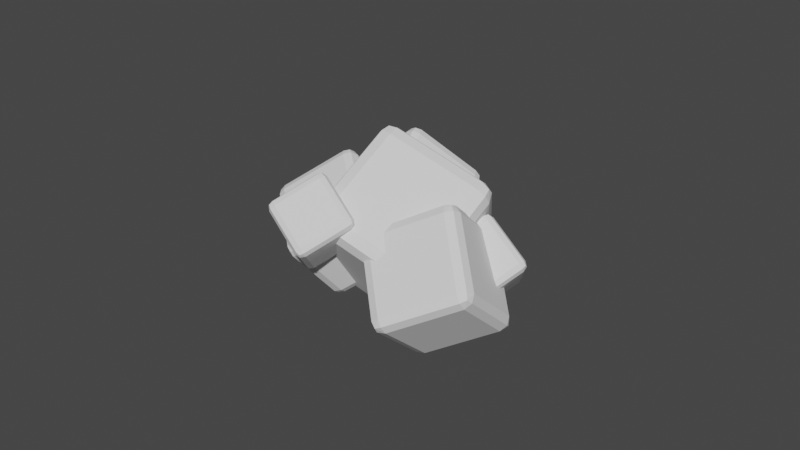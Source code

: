 # Source: Bush.blend  (saved by Blender 2.81.16; exported with 4.5.12 LTS)
import bpy
from mathutils import Matrix  # noqa: F401  (used for matrix-valued properties, if any)

bpy.ops.wm.read_factory_settings(use_empty=True)
scene = bpy.context.scene
scene.name = 'Scene'

# ---- collections
col_collection = bpy.data.collections.new('Collection'); scene.collection.children.link(col_collection)

# ---- world
world_world = bpy.data.worlds.new('World'); scene.world = world_world
world_world.use_nodes = True; world_world.node_tree.nodes.clear()
_N = world_world.node_tree.nodes; _L = world_world.node_tree.links
n0 = _N.new('ShaderNodeOutputWorld'); n0.name = 'World Output'; n0.location = (300, 300)
n1 = _N.new('ShaderNodeBackground'); n1.name = 'Background'; n1.location = (10, 300)
n1.inputs[0].default_value = (0.05088, 0.05088, 0.05088, 1.0)
_L.new(n1.outputs[0], n0.inputs[0])
n0.is_active_output = True
world_world.color = (0.05088, 0.05088, 0.05088)
world_world.use_sun_shadow = False
world_world.sun_shadow_jitter_overblur = 0.0

# ---- meshes
me_x = bpy.data.meshes.new('立方体')
me_x.from_pydata([(-0.5603, -0.4178, -0.7348), (-0.5603, -0.5018, -0.6507), (-0.6444, -0.4178, -0.6507), (-0.5603, -0.4772, -0.7102), (-0.6088, -0.4663, -0.6993), (-0.6198, -0.4772, -0.6507), (-0.6198, -0.4178, -0.7102), (-0.5603, -0.5018, -0.08606), (-0.5603, -0.4178, -0.002042), (-0.6444, -0.4178, -0.08606), (-0.5603, -0.4772, -0.02665), (-0.6088, -0.4663, -0.03755), (-0.6198, -0.4178, -0.02665), (-0.6198, -0.4772, -0.08606), (-0.5603, 0.1469, -0.7348), (-0.6444, 0.1469, -0.6507), (-0.5603, 0.2309, -0.6507), (-0.6198, 0.1469, -0.7102), (-0.6088, 0.1954, -0.6993), (-0.6198, 0.2063, -0.6507), (-0.5603, 0.2063, -0.7102), (-0.5603, 0.1469, -0.002042), (-0.5603, 0.2309, -0.08606), (-0.6444, 0.1469, -0.08606), (-0.5603, 0.2063, -0.02665), (-0.6088, 0.1954, -0.03755), (-0.6198, 0.2063, -0.08606), (-0.6198, 0.1469, -0.02665), (0.004346, -0.4178, -0.7348), (0.08836, -0.4178, -0.6507), (0.004346, -0.5018, -0.6507), (0.06376, -0.4178, -0.7102), (0.05285, -0.4663, -0.6993), (0.06376, -0.4772, -0.6507), (0.004346, -0.4772, -0.7102), (0.004346, -0.4178, -0.002042), (0.004346, -0.5018, -0.08606), (0.08836, -0.4178, -0.08606), (0.004346, -0.4772, -0.02665), (0.05285, -0.4663, -0.03755), (0.06376, -0.4772, -0.08606), (0.06376, -0.4178, -0.02665), (0.004346, 0.1469, -0.7348), (0.004346, 0.2309, -0.6507), (0.08836, 0.1469, -0.6507), (0.004346, 0.2063, -0.7102), (0.05285, 0.1954, -0.6993), (0.06376, 0.2063, -0.6507), (0.06376, 0.1469, -0.7102), (0.004346, 0.1469, -0.002042), (0.08836, 0.1469, -0.08606), (0.004346, 0.2309, -0.08606), (0.06376, 0.1469, -0.02665), (0.05285, 0.1954, -0.03755), (0.06376, 0.2063, -0.08606), (0.004346, 0.2063, -0.02665), (0.1119, -0.5732, -0.3818), (0.07584, -0.6608, -0.2456), (-0.04511, -0.6165, -0.3501), (0.1167, -0.6409, -0.323), (0.05401, -0.6589, -0.3512), (0.005704, -0.6715, -0.3006), (0.03118, -0.6096, -0.3969), (-0.416, -0.5671, 0.3633), (-0.5263, -0.4517, 0.4083), (-0.537, -0.5228, 0.2588), (-0.4786, -0.5276, 0.414), (-0.5223, -0.5492, 0.3623), (-0.5642, -0.4962, 0.3401), (-0.4861, -0.5778, 0.3083), (-0.1378, 0.1088, -0.6884), (-0.2948, 0.06553, -0.6567), (-0.2482, 0.2242, -0.6434), (-0.2185, 0.07242, -0.7035), (-0.2386, 0.1402, -0.7104), (-0.2965, 0.154, -0.6717), (-0.1855, 0.1846, -0.6941), (-0.776, 0.2303, 0.1017), (-0.74, 0.3178, -0.03449), (-0.7867, 0.1592, -0.04777), (-0.7809, 0.2979, 0.04293), (-0.8149, 0.25, 0.003093), (-0.7884, 0.2477, -0.06277), (-0.8139, 0.1858, 0.03354), (0.6751, -0.1891, 0.01404), (0.6857, -0.118, 0.1635), (0.639, -0.2766, 0.1502), (0.7129, -0.1446, 0.08222), (0.714, -0.2088, 0.1127), (0.6874, -0.2065, 0.1785), (0.6799, -0.2568, 0.07283), (0.03686, -0.06759, 0.8041), (0.1472, -0.183, 0.7592), (0.1938, -0.02437, 0.7724), (0.08456, -0.1434, 0.8099), (0.1376, -0.09907, 0.8262), (0.1956, -0.1129, 0.7875), (0.1175, -0.03126, 0.8193), (0.4254, 0.4929, -0.2925), (0.315, 0.6083, -0.2476), (0.436, 0.564, -0.143), (0.3777, 0.5687, -0.2983), (0.4214, 0.5904, -0.2466), (0.3852, 0.619, -0.1925), (0.4632, 0.5374, -0.2244), (-0.2128, 0.6144, 0.4976), (-0.05586, 0.6576, 0.4659), (-0.1768, 0.7019, 0.3614), (-0.1322, 0.6507, 0.5127), (-0.155, 0.7001, 0.467), (-0.1067, 0.7126, 0.4164), (-0.2177, 0.6821, 0.4388), (0.3978, -0.01898, 0.2582), (0.4054, -0.05348, 0.3349), (0.3287, -0.03804, 0.3029), (0.4115, -0.04902, 0.2898), (0.377, -0.05988, 0.2884), (0.3626, -0.0625, 0.3215), (0.3573, -0.03811, 0.2672), (0.2705, 0.03815, 0.702), (0.2229, 0.0999, 0.7344), (0.1939, 0.05358, 0.67), (0.2483, 0.06188, 0.7341), (0.219, 0.04748, 0.7185), (0.1941, 0.07279, 0.7115), (0.2278, 0.02912, 0.6885), (0.2121, 0.3045, 0.1092), (0.143, 0.2854, 0.154), (0.1644, 0.3662, 0.1417), (0.1716, 0.2853, 0.1182), (0.1594, 0.3191, 0.1138), (0.1378, 0.329, 0.1412), (0.1867, 0.3425, 0.1095), (0.03715, 0.4233, 0.5855), (0.02959, 0.4578, 0.5087), (0.008178, 0.377, 0.521), (0.02349, 0.4534, 0.5538), (0.001369, 0.4265, 0.5439), (0.003004, 0.4206, 0.5082), (0.008355, 0.3962, 0.5625), (0.7274, 0.2007, 0.3244), (0.7564, 0.2471, 0.3889), (0.735, 0.1663, 0.4012), (0.7562, 0.2279, 0.3474), (0.7632, 0.1976, 0.366), (0.7615, 0.2035, 0.4016), (0.7411, 0.1707, 0.3561), (0.5524, 0.3196, 0.8007), (0.6001, 0.2579, 0.7682), (0.6215, 0.3387, 0.7559), (0.5779, 0.2816, 0.8003), (0.6052, 0.305, 0.7961), (0.6267, 0.2951, 0.7687), (0.593, 0.3388, 0.7916), (0.5417, 0.5242, 0.1754), (0.494, 0.5859, 0.2079), (0.5707, 0.5705, 0.2399), (0.5163, 0.5622, 0.1758), (0.5456, 0.5766, 0.1914), (0.5368, 0.595, 0.2213), (0.5705, 0.5513, 0.1984), (0.3667, 0.6431, 0.6517), (0.4358, 0.6621, 0.6069), (0.3592, 0.6776, 0.5749), (0.4073, 0.6622, 0.6427), (0.3876, 0.684, 0.6215), (0.4019, 0.6866, 0.5884), (0.3531, 0.6731, 0.62), (0.2554, -0.3481, -0.1526), (0.2944, -0.434, -0.06246), (0.1846, -0.3658, -0.0444), (0.2759, -0.4104, -0.1264), (0.2245, -0.4107, -0.1044), (0.2258, -0.4229, -0.04986), (0.1982, -0.3622, -0.1136), (0.4103, -0.4086, 0.5465), (0.4057, -0.3152, 0.6375), (0.3005, -0.3405, 0.5645), (0.4161, -0.3797, 0.6107), (0.3602, -0.381, 0.6091), (0.3384, -0.3315, 0.6234), (0.3417, -0.3976, 0.5591), (0.1086, 0.2547, -0.1498), (0.03787, 0.237, -0.04157), (0.1041, 0.3482, -0.0588), (0.05146, 0.2406, -0.1108), (0.05252, 0.2957, -0.1011), (0.04822, 0.3067, -0.04644), (0.09826, 0.3192, -0.123), (0.259, 0.2876, 0.6403), (0.2199, 0.3735, 0.5501), (0.1537, 0.2623, 0.5674), (0.2385, 0.3499, 0.6141), (0.1883, 0.3254, 0.6125), (0.1641, 0.332, 0.5625), (0.1917, 0.2713, 0.6263), (0.8469, -0.2035, -0.2712), (0.9522, -0.1782, -0.1983), (0.886, -0.2894, -0.181), (0.9142, -0.1872, -0.2572), (0.9176, -0.2413, -0.2433), (0.9418, -0.248, -0.1934), (0.8674, -0.2658, -0.245), (0.9973, -0.1706, 0.5189), (1.002, -0.2641, 0.4279), (1.068, -0.1529, 0.4107), (1.008, -0.2351, 0.4921), (1.053, -0.2116, 0.4702), (1.058, -0.2226, 0.4155), (1.054, -0.1565, 0.4799), (0.7002, 0.3993, -0.2684), (0.6956, 0.4927, -0.1774), (0.8054, 0.4245, -0.1954), (0.6898, 0.4638, -0.2416), (0.7457, 0.465, -0.24), (0.7642, 0.4816, -0.19), (0.7675, 0.4156, -0.2543), (0.8505, 0.4321, 0.5217), (0.9213, 0.4499, 0.4135), (0.8115, 0.5181, 0.4316), (0.9077, 0.4462, 0.4827), (0.8814, 0.4947, 0.4735), (0.8801, 0.507, 0.419), (0.83, 0.4945, 0.4955), (-0.004445, -0.8737, -0.5853), (0.005895, -0.909, -0.514), (-0.06793, -0.89, -0.5391), (0.009073, -0.9037, -0.557), (-0.02416, -0.9124, -0.5565), (-0.03582, -0.9152, -0.5243), (-0.04313, -0.8903, -0.5747), (-0.09481, -0.8271, -0.1555), (-0.1351, -0.7674, -0.1201), (-0.1686, -0.8082, -0.1806), (-0.1128, -0.8046, -0.123), (-0.1422, -0.8165, -0.1364), (-0.165, -0.7912, -0.1408), (-0.1365, -0.8334, -0.1658), (-0.1746, -0.5545, -0.706), (-0.2381, -0.5709, -0.6597), (-0.2149, -0.4949, -0.6706), (-0.2133, -0.5711, -0.6954), (-0.2236, -0.5384, -0.6979), (-0.2418, -0.529, -0.6704), (-0.1969, -0.5174, -0.703), (-0.3053, -0.4483, -0.2408), (-0.3156, -0.413, -0.3121), (-0.3388, -0.489, -0.3012), (-0.3188, -0.4183, -0.2691), (-0.3416, -0.4425, -0.2778), (-0.3425, -0.4471, -0.3118), (-0.3352, -0.4721, -0.2614), (0.3215, -0.6817, -0.5376), (0.3551, -0.641, -0.4771), (0.3319, -0.7171, -0.4663), (0.3515, -0.658, -0.5169), (0.3578, -0.6875, -0.5005), (0.3588, -0.683, -0.4665), (0.3351, -0.7118, -0.5092), (0.1909, -0.5755, -0.07236), (0.2312, -0.6352, -0.1077), (0.2544, -0.5592, -0.1186), (0.2132, -0.6127, -0.07529), (0.2398, -0.5916, -0.08044), (0.2581, -0.6011, -0.108), (0.2296, -0.5589, -0.08296), (0.1513, -0.3626, -0.6582), (0.111, -0.303, -0.6228), (0.1849, -0.3219, -0.5978), (0.1291, -0.3255, -0.6553), (0.1584, -0.3136, -0.6419), (0.1528, -0.2967, -0.6126), (0.1813, -0.3389, -0.6376), (0.02068, -0.2564, -0.193), (0.08417, -0.24, -0.2393), (0.01034, -0.2211, -0.2643), (0.05937, -0.2398, -0.2036), (0.0404, -0.2176, -0.2218), (0.05205, -0.2148, -0.254), (0.007164, -0.2264, -0.2213), (-0.3099, -0.1231, -0.01088), (-0.346, -0.1493, 0.1005), (-0.4138, -0.1805, 0.006585), (-0.3064, -0.1479, 0.04906), (-0.3395, -0.1825, 0.03023), (-0.3799, -0.1885, 0.06141), (-0.3544, -0.17, -0.01738), (-0.8165, -0.0472, 0.4064), (-0.9204, 0.009322, 0.3859), (-0.8844, -0.07841, 0.3124), (-0.8759, -0.02435, 0.4192), (-0.8909, -0.06285, 0.3886), (-0.9239, -0.04642, 0.3528), (-0.8505, -0.08639, 0.3672), (-0.5375, 0.1547, -0.454), (-0.6415, 0.09733, -0.4365), (-0.6414, 0.2112, -0.4744), (-0.5821, 0.1078, -0.4605), (-0.6063, 0.1431, -0.489), (-0.6555, 0.1478, -0.4749), (-0.582, 0.1884, -0.4872), (-1.148, 0.2871, -0.05715), (-1.112, 0.3133, -0.1686), (-1.112, 0.1994, -0.1307), (-1.152, 0.3119, -0.1171), (-1.158, 0.2627, -0.1306), (-1.126, 0.2499, -0.1691), (-1.152, 0.2314, -0.0903), (-0.08162, 0.3645, 0.1776), (-0.1177, 0.4522, 0.2511), (-0.1177, 0.3383, 0.289), (-0.07811, 0.4202, 0.2107), (-0.07204, 0.3889, 0.251), (-0.1037, 0.4017, 0.2895), (-0.07817, 0.3397, 0.2375), (-0.6922, 0.4969, 0.5744), (-0.5883, 0.4404, 0.5948), (-0.5882, 0.5543, 0.5569), (-0.6477, 0.4632, 0.6076), (-0.6234, 0.5085, 0.6094), (-0.5742, 0.5038, 0.5953), (-0.6477, 0.5438, 0.5809), (-0.3093, 0.6423, -0.2655), (-0.4132, 0.6988, -0.2859), (-0.3454, 0.73, -0.192), (-0.3538, 0.676, -0.2988), (-0.3389, 0.7144, -0.2682), (-0.3793, 0.738, -0.2468), (-0.3058, 0.698, -0.2324), (-0.9199, 0.7747, 0.1313), (-0.8159, 0.8321, 0.1138), (-0.8837, 0.8009, 0.01986), (-0.8754, 0.8216, 0.1378), (-0.8902, 0.8341, 0.09018), (-0.8498, 0.8401, 0.05899), (-0.9233, 0.7995, 0.07134)], [], [(30, 36, 7, 1), (44, 50, 37, 29), (49, 21, 8, 35), (2, 9, 23, 15), (16, 22, 51, 43), (0, 3, 4, 6), (1, 5, 4, 3), (2, 6, 4, 5), (7, 10, 11, 13), (8, 12, 11, 10), (9, 13, 11, 12), (14, 17, 18, 20), (15, 19, 18, 17), (16, 20, 18, 19), (21, 24, 25, 27), (22, 26, 25, 24), (23, 27, 25, 26), (28, 31, 32, 34), (29, 33, 32, 31), (30, 34, 32, 33), (35, 38, 39, 41), (36, 40, 39, 38), (37, 41, 39, 40), (42, 45, 46, 48), (43, 47, 46, 45), (44, 48, 46, 47), (49, 52, 53, 55), (50, 54, 53, 52), (51, 55, 53, 54), (14, 0, 6, 17), (17, 6, 2, 15), (1, 7, 13, 5), (5, 13, 9, 2), (8, 21, 27, 12), (12, 27, 23, 9), (22, 16, 19, 26), (26, 19, 15, 23), (42, 14, 20, 45), (45, 20, 16, 43), (21, 49, 55, 24), (24, 55, 51, 22), (50, 44, 47, 54), (54, 47, 43, 51), (28, 42, 48, 31), (31, 48, 44, 29), (49, 35, 41, 52), (52, 41, 37, 50), (36, 30, 33, 40), (40, 33, 29, 37), (0, 28, 34, 3), (3, 34, 30, 1), (35, 8, 10, 38), (38, 10, 7, 36), (14, 42, 28, 0), (86, 92, 63, 57), (100, 106, 93, 85), (105, 77, 64, 91), (58, 65, 79, 71), (72, 78, 107, 99), (56, 59, 60, 62), (57, 61, 60, 59), (58, 62, 60, 61), (63, 66, 67, 69), (64, 68, 67, 66), (65, 69, 67, 68), (70, 73, 74, 76), (71, 75, 74, 73), (72, 76, 74, 75), (77, 80, 81, 83), (78, 82, 81, 80), (79, 83, 81, 82), (84, 87, 88, 90), (85, 89, 88, 87), (86, 90, 88, 89), (91, 94, 95, 97), (92, 96, 95, 94), (93, 97, 95, 96), (98, 101, 102, 104), (99, 103, 102, 101), (100, 104, 102, 103), (105, 108, 109, 111), (106, 110, 109, 108), (107, 111, 109, 110), (70, 56, 62, 73), (73, 62, 58, 71), (57, 63, 69, 61), (61, 69, 65, 58), (64, 77, 83, 68), (68, 83, 79, 65), (78, 72, 75, 82), (82, 75, 71, 79), (98, 70, 76, 101), (101, 76, 72, 99), (77, 105, 111, 80), (80, 111, 107, 78), (106, 100, 103, 110), (110, 103, 99, 107), (84, 98, 104, 87), (87, 104, 100, 85), (105, 91, 97, 108), (108, 97, 93, 106), (92, 86, 89, 96), (96, 89, 85, 93), (56, 84, 90, 59), (59, 90, 86, 57), (91, 64, 66, 94), (94, 66, 63, 92), (70, 98, 84, 56), (142, 148, 119, 113), (156, 162, 149, 141), (161, 133, 120, 147), (114, 121, 135, 127), (128, 134, 163, 155), (112, 115, 116, 118), (113, 117, 116, 115), (114, 118, 116, 117), (119, 122, 123, 125), (120, 124, 123, 122), (121, 125, 123, 124), (126, 129, 130, 132), (127, 131, 130, 129), (128, 132, 130, 131), (133, 136, 137, 139), (134, 138, 137, 136), (135, 139, 137, 138), (140, 143, 144, 146), (141, 145, 144, 143), (142, 146, 144, 145), (147, 150, 151, 153), (148, 152, 151, 150), (149, 153, 151, 152), (154, 157, 158, 160), (155, 159, 158, 157), (156, 160, 158, 159), (161, 164, 165, 167), (162, 166, 165, 164), (163, 167, 165, 166), (126, 112, 118, 129), (129, 118, 114, 127), (113, 119, 125, 117), (117, 125, 121, 114), (120, 133, 139, 124), (124, 139, 135, 121), (134, 128, 131, 138), (138, 131, 127, 135), (154, 126, 132, 157), (157, 132, 128, 155), (133, 161, 167, 136), (136, 167, 163, 134), (162, 156, 159, 166), (166, 159, 155, 163), (140, 154, 160, 143), (143, 160, 156, 141), (161, 147, 153, 164), (164, 153, 149, 162), (148, 142, 145, 152), (152, 145, 141, 149), (112, 140, 146, 115), (115, 146, 142, 113), (147, 120, 122, 150), (150, 122, 119, 148), (126, 154, 140, 112), (198, 204, 175, 169), (212, 218, 205, 197), (217, 189, 176, 203), (170, 177, 191, 183), (184, 190, 219, 211), (168, 171, 172, 174), (169, 173, 172, 171), (170, 174, 172, 173), (175, 178, 179, 181), (176, 180, 179, 178), (177, 181, 179, 180), (182, 185, 186, 188), (183, 187, 186, 185), (184, 188, 186, 187), (189, 192, 193, 195), (190, 194, 193, 192), (191, 195, 193, 194), (196, 199, 200, 202), (197, 201, 200, 199), (198, 202, 200, 201), (203, 206, 207, 209), (204, 208, 207, 206), (205, 209, 207, 208), (210, 213, 214, 216), (211, 215, 214, 213), (212, 216, 214, 215), (217, 220, 221, 223), (218, 222, 221, 220), (219, 223, 221, 222), (182, 168, 174, 185), (185, 174, 170, 183), (169, 175, 181, 173), (173, 181, 177, 170), (176, 189, 195, 180), (180, 195, 191, 177), (190, 184, 187, 194), (194, 187, 183, 191), (210, 182, 188, 213), (213, 188, 184, 211), (189, 217, 223, 192), (192, 223, 219, 190), (218, 212, 215, 222), (222, 215, 211, 219), (196, 210, 216, 199), (199, 216, 212, 197), (217, 203, 209, 220), (220, 209, 205, 218), (204, 198, 201, 208), (208, 201, 197, 205), (168, 196, 202, 171), (171, 202, 198, 169), (203, 176, 178, 206), (206, 178, 175, 204), (182, 210, 196, 168), (254, 260, 231, 225), (268, 274, 261, 253), (273, 245, 232, 259), (226, 233, 247, 239), (240, 246, 275, 267), (224, 227, 228, 230), (225, 229, 228, 227), (226, 230, 228, 229), (231, 234, 235, 237), (232, 236, 235, 234), (233, 237, 235, 236), (238, 241, 242, 244), (239, 243, 242, 241), (240, 244, 242, 243), (245, 248, 249, 251), (246, 250, 249, 248), (247, 251, 249, 250), (252, 255, 256, 258), (253, 257, 256, 255), (254, 258, 256, 257), (259, 262, 263, 265), (260, 264, 263, 262), (261, 265, 263, 264), (266, 269, 270, 272), (267, 271, 270, 269), (268, 272, 270, 271), (273, 276, 277, 279), (274, 278, 277, 276), (275, 279, 277, 278), (238, 224, 230, 241), (241, 230, 226, 239), (225, 231, 237, 229), (229, 237, 233, 226), (232, 245, 251, 236), (236, 251, 247, 233), (246, 240, 243, 250), (250, 243, 239, 247), (266, 238, 244, 269), (269, 244, 240, 267), (245, 273, 279, 248), (248, 279, 275, 246), (274, 268, 271, 278), (278, 271, 267, 275), (252, 266, 272, 255), (255, 272, 268, 253), (273, 259, 265, 276), (276, 265, 261, 274), (260, 254, 257, 264), (264, 257, 253, 261), (224, 252, 258, 227), (227, 258, 254, 225), (259, 232, 234, 262), (262, 234, 231, 260), (238, 266, 252, 224), (310, 316, 287, 281), (324, 330, 317, 309), (329, 301, 288, 315), (282, 289, 303, 295), (296, 302, 331, 323), (280, 283, 284, 286), (281, 285, 284, 283), (282, 286, 284, 285), (287, 290, 291, 293), (288, 292, 291, 290), (289, 293, 291, 292), (294, 297, 298, 300), (295, 299, 298, 297), (296, 300, 298, 299), (301, 304, 305, 307), (302, 306, 305, 304), (303, 307, 305, 306), (308, 311, 312, 314), (309, 313, 312, 311), (310, 314, 312, 313), (315, 318, 319, 321), (316, 320, 319, 318), (317, 321, 319, 320), (322, 325, 326, 328), (323, 327, 326, 325), (324, 328, 326, 327), (329, 332, 333, 335), (330, 334, 333, 332), (331, 335, 333, 334), (294, 280, 286, 297), (297, 286, 282, 295), (281, 287, 293, 285), (285, 293, 289, 282), (288, 301, 307, 292), (292, 307, 303, 289), (302, 296, 299, 306), (306, 299, 295, 303), (322, 294, 300, 325), (325, 300, 296, 323), (301, 329, 335, 304), (304, 335, 331, 302), (330, 324, 327, 334), (334, 327, 323, 331), (308, 322, 328, 311), (311, 328, 324, 309), (329, 315, 321, 332), (332, 321, 317, 330), (316, 310, 313, 320), (320, 313, 309, 317), (280, 308, 314, 283), (283, 314, 310, 281), (315, 288, 290, 318), (318, 290, 287, 316), (294, 322, 308, 280)])
_uv = me_x.uv_layers.new(name='UV 贴图')
_uv.uv.foreach_set('vector', [0.4037, 0.7787, 0.5963, 0.7787, 0.5963, 0.9713, 0.4037, 0.9713, 0.4037, 0.5287, 0.5963, 0.5287, 0.5963, 0.7213, 0.4037, 0.7213, 0.6537, 0.5287, 0.8463, 0.5287, 0.8463, 0.7213, 0.6537, 0.7213, 0.4037, 0.02867, 0.5963, 0.02867, 0.5963, 0.2213, 0.4037, 0.2213, 0.4037, 0.2787, 0.5963, 0.2787, 0.5963, 0.4713, 0.4037, 0.4713, 0.1537, 0.7213, 0.1537, 0.75, 0.1371, 0.75, 0.125, 0.7213, 0.4037, 0.9713, 0.4037, 1.0, 0.3871, 1.0, 0.375, 0.9713, 0.4037, 0.02867, 0.375, 0.02867, 0.375, 0.01212, 0.4037, 0.0, 0.5963, 0.9713, 0.625, 0.9713, 0.625, 0.9879, 0.5963, 1.0, 0.8463, 0.7213, 0.875, 0.7213, 0.875, 0.7379, 0.8463, 0.75, 0.5963, 0.02867, 0.5963, 0.0, 0.6129, 0.0, 0.625, 0.02867, 0.1537, 0.5287, 0.125, 0.5287, 0.125, 0.5121, 0.1537, 0.5, 0.4037, 0.2213, 0.4037, 0.25, 0.3871, 0.25, 0.375, 0.2213, 0.4037, 0.2787, 0.375, 0.2787, 0.375, 0.2621, 0.4037, 0.25, 0.8463, 0.5287, 0.8463, 0.5, 0.8629, 0.5, 0.875, 0.5287, 0.5963, 0.2787, 0.5963, 0.25, 0.6129, 0.25, 0.625, 0.2787, 0.5963, 0.2213, 0.625, 0.2213, 0.625, 0.2379, 0.5963, 0.25, 0.3463, 0.7213, 0.375, 0.7213, 0.379, 0.75, 0.3463, 0.75, 0.4037, 0.7213, 0.4037, 0.75, 0.379, 0.75, 0.375, 0.7213, 0.4037, 0.7787, 0.375, 0.7787, 0.379, 0.75, 0.4037, 0.75, 0.6537, 0.7213, 0.6537, 0.75, 0.625, 0.746, 0.625, 0.7213, 0.5963, 0.7787, 0.5963, 0.75, 0.625, 0.746, 0.625, 0.7787, 0.5963, 0.7213, 0.625, 0.7213, 0.625, 0.746, 0.5963, 0.75, 0.3463, 0.5287, 0.3463, 0.5, 0.375, 0.504, 0.375, 0.5287, 0.4037, 0.4713, 0.4037, 0.5, 0.375, 0.504, 0.375, 0.4713, 0.4037, 0.5287, 0.375, 0.5287, 0.375, 0.504, 0.4037, 0.5, 0.6537, 0.5287, 0.625, 0.5287, 0.621, 0.5, 0.6537, 0.5, 0.5963, 0.5287, 0.5963, 0.5, 0.621, 0.5, 0.625, 0.5287, 0.5963, 0.4713, 0.625, 0.4713, 0.621, 0.5, 0.5963, 0.5, 0.1537, 0.5287, 0.1537, 0.7213, 0.125, 0.7213, 0.125, 0.5287, 0.375, 0.2213, 0.375, 0.02867, 0.4037, 0.02867, 0.4037, 0.2213, 0.4037, 0.9713, 0.5963, 0.9713, 0.5963, 1.0, 0.4037, 1.0, 0.4037, 0.0, 0.5963, 0.0, 0.5963, 0.02867, 0.4037, 0.02867, 0.8463, 0.7213, 0.8463, 0.5287, 0.875, 0.5287, 0.875, 0.7213, 0.625, 0.02867, 0.625, 0.2213, 0.5963, 0.2213, 0.5963, 0.02867, 0.5963, 0.2787, 0.4037, 0.2787, 0.4037, 0.25, 0.5963, 0.25, 0.5963, 0.25, 0.4037, 0.25, 0.4037, 0.2213, 0.5963, 0.2213, 0.3463, 0.5287, 0.1537, 0.5287, 0.1537, 0.5, 0.3463, 0.5, 0.375, 0.4713, 0.375, 0.2787, 0.4037, 0.2787, 0.4037, 0.4713, 0.8463, 0.5287, 0.6537, 0.5287, 0.6537, 0.5, 0.8463, 0.5, 0.625, 0.2787, 0.625, 0.4713, 0.5963, 0.4713, 0.5963, 0.2787, 0.5963, 0.5287, 0.4037, 0.5287, 0.4037, 0.5, 0.5963, 0.5, 0.5963, 0.5, 0.4037, 0.5, 0.4037, 0.4713, 0.5963, 0.4713, 0.3463, 0.7213, 0.3463, 0.5287, 0.375, 0.5287, 0.375, 0.7213, 0.375, 0.7213, 0.375, 0.5287, 0.4037, 0.5287, 0.4037, 0.7213, 0.6537, 0.5287, 0.6537, 0.7213, 0.625, 0.7213, 0.625, 0.5287, 0.625, 0.5287, 0.625, 0.7213, 0.5963, 0.7213, 0.5963, 0.5287, 0.5963, 0.7787, 0.4037, 0.7787, 0.4037, 0.75, 0.5963, 0.75, 0.5963, 0.75, 0.4037, 0.75, 0.4037, 0.7213, 0.5963, 0.7213, 0.1537, 0.7213, 0.3463, 0.7213, 0.3463, 0.75, 0.1537, 0.75, 0.375, 0.9713, 0.375, 0.7787, 0.4037, 0.7787, 0.4037, 0.9713, 0.6537, 0.7213, 0.8463, 0.7213, 0.8463, 0.75, 0.6537, 0.75, 0.625, 0.7787, 0.625, 0.9713, 0.5963, 0.9713, 0.5963, 0.7787, 0.1537, 0.5287, 0.3463, 0.5287, 0.3463, 0.7213, 0.1537, 0.7213, 0.4037, 0.7787, 0.5963, 0.7787, 0.5963, 0.9713, 0.4037, 0.9713, 0.4037, 0.5287, 0.5963, 0.5287, 0.5963, 0.7213, 0.4037, 0.7213, 0.6537, 0.5287, 0.8463, 0.5287, 0.8463, 0.7213, 0.6537, 0.7213, 0.4037, 0.02867, 0.5963, 0.02867, 0.5963, 0.2213, 0.4037, 0.2213, 0.4037, 0.2787, 0.5963, 0.2787, 0.5963, 0.4713, 0.4037, 0.4713, 0.1537, 0.7213, 0.1537, 0.75, 0.1371, 0.75, 0.125, 0.7213, 0.4037, 0.9713, 0.4037, 1.0, 0.3871, 1.0, 0.375, 0.9713, 0.4037, 0.02867, 0.375, 0.02867, 0.375, 0.01212, 0.4037, 0.0, 0.5963, 0.9713, 0.625, 0.9713, 0.625, 0.9879, 0.5963, 1.0, 0.8463, 0.7213, 0.875, 0.7213, 0.875, 0.7379, 0.8463, 0.75, 0.5963, 0.02867, 0.5963, 0.0, 0.6129, 0.0, 0.625, 0.02867, 0.1537, 0.5287, 0.125, 0.5287, 0.125, 0.5121, 0.1537, 0.5, 0.4037, 0.2213, 0.4037, 0.25, 0.3871, 0.25, 0.375, 0.2213, 0.4037, 0.2787, 0.375, 0.2787, 0.375, 0.2621, 0.4037, 0.25, 0.8463, 0.5287, 0.8463, 0.5, 0.8629, 0.5, 0.875, 0.5287, 0.5963, 0.2787, 0.5963, 0.25, 0.6129, 0.25, 0.625, 0.2787, 0.5963, 0.2213, 0.625, 0.2213, 0.625, 0.2379, 0.5963, 0.25, 0.3463, 0.7213, 0.375, 0.7213, 0.379, 0.75, 0.3463, 0.75, 0.4037, 0.7213, 0.4037, 0.75, 0.379, 0.75, 0.375, 0.7213, 0.4037, 0.7787, 0.375, 0.7787, 0.379, 0.75, 0.4037, 0.75, 0.6537, 0.7213, 0.6537, 0.75, 0.625, 0.746, 0.625, 0.7213, 0.5963, 0.7787, 0.5963, 0.75, 0.625, 0.746, 0.625, 0.7787, 0.5963, 0.7213, 0.625, 0.7213, 0.625, 0.746, 0.5963, 0.75, 0.3463, 0.5287, 0.3463, 0.5, 0.375, 0.504, 0.375, 0.5287, 0.4037, 0.4713, 0.4037, 0.5, 0.375, 0.504, 0.375, 0.4713, 0.4037, 0.5287, 0.375, 0.5287, 0.375, 0.504, 0.4037, 0.5, 0.6537, 0.5287, 0.625, 0.5287, 0.621, 0.5, 0.6537, 0.5, 0.5963, 0.5287, 0.5963, 0.5, 0.621, 0.5, 0.625, 0.5287, 0.5963, 0.4713, 0.625, 0.4713, 0.621, 0.5, 0.5963, 0.5, 0.1537, 0.5287, 0.1537, 0.7213, 0.125, 0.7213, 0.125, 0.5287, 0.375, 0.2213, 0.375, 0.02867, 0.4037, 0.02867, 0.4037, 0.2213, 0.4037, 0.9713, 0.5963, 0.9713, 0.5963, 1.0, 0.4037, 1.0, 0.4037, 0.0, 0.5963, 0.0, 0.5963, 0.02867, 0.4037, 0.02867, 0.8463, 0.7213, 0.8463, 0.5287, 0.875, 0.5287, 0.875, 0.7213, 0.625, 0.02867, 0.625, 0.2213, 0.5963, 0.2213, 0.5963, 0.02867, 0.5963, 0.2787, 0.4037, 0.2787, 0.4037, 0.25, 0.5963, 0.25, 0.5963, 0.25, 0.4037, 0.25, 0.4037, 0.2213, 0.5963, 0.2213, 0.3463, 0.5287, 0.1537, 0.5287, 0.1537, 0.5, 0.3463, 0.5, 0.375, 0.4713, 0.375, 0.2787, 0.4037, 0.2787, 0.4037, 0.4713, 0.8463, 0.5287, 0.6537, 0.5287, 0.6537, 0.5, 0.8463, 0.5, 0.625, 0.2787, 0.625, 0.4713, 0.5963, 0.4713, 0.5963, 0.2787, 0.5963, 0.5287, 0.4037, 0.5287, 0.4037, 0.5, 0.5963, 0.5, 0.5963, 0.5, 0.4037, 0.5, 0.4037, 0.4713, 0.5963, 0.4713, 0.3463, 0.7213, 0.3463, 0.5287, 0.375, 0.5287, 0.375, 0.7213, 0.375, 0.7213, 0.375, 0.5287, 0.4037, 0.5287, 0.4037, 0.7213, 0.6537, 0.5287, 0.6537, 0.7213, 0.625, 0.7213, 0.625, 0.5287, 0.625, 0.5287, 0.625, 0.7213, 0.5963, 0.7213, 0.5963, 0.5287, 0.5963, 0.7787, 0.4037, 0.7787, 0.4037, 0.75, 0.5963, 0.75, 0.5963, 0.75, 0.4037, 0.75, 0.4037, 0.7213, 0.5963, 0.7213, 0.1537, 0.7213, 0.3463, 0.7213, 0.3463, 0.75, 0.1537, 0.75, 0.375, 0.9713, 0.375, 0.7787, 0.4037, 0.7787, 0.4037, 0.9713, 0.6537, 0.7213, 0.8463, 0.7213, 0.8463, 0.75, 0.6537, 0.75, 0.625, 0.7787, 0.625, 0.9713, 0.5963, 0.9713, 0.5963, 0.7787, 0.1537, 0.5287, 0.3463, 0.5287, 0.3463, 0.7213, 0.1537, 0.7213, 0.4037, 0.7787, 0.5963, 0.7787, 0.5963, 0.9713, 0.4037, 0.9713, 0.4037, 0.5287, 0.5963, 0.5287, 0.5963, 0.7213, 0.4037, 0.7213, 0.6537, 0.5287, 0.8463, 0.5287, 0.8463, 0.7213, 0.6537, 0.7213, 0.4037, 0.02867, 0.5963, 0.02867, 0.5963, 0.2213, 0.4037, 0.2213, 0.4037, 0.2787, 0.5963, 0.2787, 0.5963, 0.4713, 0.4037, 0.4713, 0.1537, 0.7213, 0.1537, 0.75, 0.1371, 0.75, 0.125, 0.7213, 0.4037, 0.9713, 0.4037, 1.0, 0.3871, 1.0, 0.375, 0.9713, 0.4037, 0.02867, 0.375, 0.02867, 0.375, 0.01212, 0.4037, 0.0, 0.5963, 0.9713, 0.625, 0.9713, 0.625, 0.9879, 0.5963, 1.0, 0.8463, 0.7213, 0.875, 0.7213, 0.875, 0.7379, 0.8463, 0.75, 0.5963, 0.02867, 0.5963, 0.0, 0.6129, 0.0, 0.625, 0.02867, 0.1537, 0.5287, 0.125, 0.5287, 0.125, 0.5121, 0.1537, 0.5, 0.4037, 0.2213, 0.4037, 0.25, 0.3871, 0.25, 0.375, 0.2213, 0.4037, 0.2787, 0.375, 0.2787, 0.375, 0.2621, 0.4037, 0.25, 0.8463, 0.5287, 0.8463, 0.5, 0.8629, 0.5, 0.875, 0.5287, 0.5963, 0.2787, 0.5963, 0.25, 0.6129, 0.25, 0.625, 0.2787, 0.5963, 0.2213, 0.625, 0.2213, 0.625, 0.2379, 0.5963, 0.25, 0.3463, 0.7213, 0.375, 0.7213, 0.379, 0.75, 0.3463, 0.75, 0.4037, 0.7213, 0.4037, 0.75, 0.379, 0.75, 0.375, 0.7213, 0.4037, 0.7787, 0.375, 0.7787, 0.379, 0.75, 0.4037, 0.75, 0.6537, 0.7213, 0.6537, 0.75, 0.625, 0.746, 0.625, 0.7213, 0.5963, 0.7787, 0.5963, 0.75, 0.625, 0.746, 0.625, 0.7787, 0.5963, 0.7213, 0.625, 0.7213, 0.625, 0.746, 0.5963, 0.75, 0.3463, 0.5287, 0.3463, 0.5, 0.375, 0.504, 0.375, 0.5287, 0.4037, 0.4713, 0.4037, 0.5, 0.375, 0.504, 0.375, 0.4713, 0.4037, 0.5287, 0.375, 0.5287, 0.375, 0.504, 0.4037, 0.5, 0.6537, 0.5287, 0.625, 0.5287, 0.621, 0.5, 0.6537, 0.5, 0.5963, 0.5287, 0.5963, 0.5, 0.621, 0.5, 0.625, 0.5287, 0.5963, 0.4713, 0.625, 0.4713, 0.621, 0.5, 0.5963, 0.5, 0.1537, 0.5287, 0.1537, 0.7213, 0.125, 0.7213, 0.125, 0.5287, 0.375, 0.2213, 0.375, 0.02867, 0.4037, 0.02867, 0.4037, 0.2213, 0.4037, 0.9713, 0.5963, 0.9713, 0.5963, 1.0, 0.4037, 1.0, 0.4037, 0.0, 0.5963, 0.0, 0.5963, 0.02867, 0.4037, 0.02867, 0.8463, 0.7213, 0.8463, 0.5287, 0.875, 0.5287, 0.875, 0.7213, 0.625, 0.02867, 0.625, 0.2213, 0.5963, 0.2213, 0.5963, 0.02867, 0.5963, 0.2787, 0.4037, 0.2787, 0.4037, 0.25, 0.5963, 0.25, 0.5963, 0.25, 0.4037, 0.25, 0.4037, 0.2213, 0.5963, 0.2213, 0.3463, 0.5287, 0.1537, 0.5287, 0.1537, 0.5, 0.3463, 0.5, 0.375, 0.4713, 0.375, 0.2787, 0.4037, 0.2787, 0.4037, 0.4713, 0.8463, 0.5287, 0.6537, 0.5287, 0.6537, 0.5, 0.8463, 0.5, 0.625, 0.2787, 0.625, 0.4713, 0.5963, 0.4713, 0.5963, 0.2787, 0.5963, 0.5287, 0.4037, 0.5287, 0.4037, 0.5, 0.5963, 0.5, 0.5963, 0.5, 0.4037, 0.5, 0.4037, 0.4713, 0.5963, 0.4713, 0.3463, 0.7213, 0.3463, 0.5287, 0.375, 0.5287, 0.375, 0.7213, 0.375, 0.7213, 0.375, 0.5287, 0.4037, 0.5287, 0.4037, 0.7213, 0.6537, 0.5287, 0.6537, 0.7213, 0.625, 0.7213, 0.625, 0.5287, 0.625, 0.5287, 0.625, 0.7213, 0.5963, 0.7213, 0.5963, 0.5287, 0.5963, 0.7787, 0.4037, 0.7787, 0.4037, 0.75, 0.5963, 0.75, 0.5963, 0.75, 0.4037, 0.75, 0.4037, 0.7213, 0.5963, 0.7213, 0.1537, 0.7213, 0.3463, 0.7213, 0.3463, 0.75, 0.1537, 0.75, 0.375, 0.9713, 0.375, 0.7787, 0.4037, 0.7787, 0.4037, 0.9713, 0.6537, 0.7213, 0.8463, 0.7213, 0.8463, 0.75, 0.6537, 0.75, 0.625, 0.7787, 0.625, 0.9713, 0.5963, 0.9713, 0.5963, 0.7787, 0.1537, 0.5287, 0.3463, 0.5287, 0.3463, 0.7213, 0.1537, 0.7213, 0.4037, 0.7787, 0.5963, 0.7787, 0.5963, 0.9713, 0.4037, 0.9713, 0.4037, 0.5287, 0.5963, 0.5287, 0.5963, 0.7213, 0.4037, 0.7213, 0.6537, 0.5287, 0.8463, 0.5287, 0.8463, 0.7213, 0.6537, 0.7213, 0.4037, 0.02867, 0.5963, 0.02867, 0.5963, 0.2213, 0.4037, 0.2213, 0.4037, 0.2787, 0.5963, 0.2787, 0.5963, 0.4713, 0.4037, 0.4713, 0.1537, 0.7213, 0.1537, 0.75, 0.1371, 0.75, 0.125, 0.7213, 0.4037, 0.9713, 0.4037, 1.0, 0.3871, 1.0, 0.375, 0.9713, 0.4037, 0.02867, 0.375, 0.02867, 0.375, 0.01212, 0.4037, 0.0, 0.5963, 0.9713, 0.625, 0.9713, 0.625, 0.9879, 0.5963, 1.0, 0.8463, 0.7213, 0.875, 0.7213, 0.875, 0.7379, 0.8463, 0.75, 0.5963, 0.02867, 0.5963, 0.0, 0.6129, 0.0, 0.625, 0.02867, 0.1537, 0.5287, 0.125, 0.5287, 0.125, 0.5121, 0.1537, 0.5, 0.4037, 0.2213, 0.4037, 0.25, 0.3871, 0.25, 0.375, 0.2213, 0.4037, 0.2787, 0.375, 0.2787, 0.375, 0.2621, 0.4037, 0.25, 0.8463, 0.5287, 0.8463, 0.5, 0.8629, 0.5, 0.875, 0.5287, 0.5963, 0.2787, 0.5963, 0.25, 0.6129, 0.25, 0.625, 0.2787, 0.5963, 0.2213, 0.625, 0.2213, 0.625, 0.2379, 0.5963, 0.25, 0.3463, 0.7213, 0.375, 0.7213, 0.379, 0.75, 0.3463, 0.75, 0.4037, 0.7213, 0.4037, 0.75, 0.379, 0.75, 0.375, 0.7213, 0.4037, 0.7787, 0.375, 0.7787, 0.379, 0.75, 0.4037, 0.75, 0.6537, 0.7213, 0.6537, 0.75, 0.625, 0.746, 0.625, 0.7213, 0.5963, 0.7787, 0.5963, 0.75, 0.625, 0.746, 0.625, 0.7787, 0.5963, 0.7213, 0.625, 0.7213, 0.625, 0.746, 0.5963, 0.75, 0.3463, 0.5287, 0.3463, 0.5, 0.375, 0.504, 0.375, 0.5287, 0.4037, 0.4713, 0.4037, 0.5, 0.375, 0.504, 0.375, 0.4713, 0.4037, 0.5287, 0.375, 0.5287, 0.375, 0.504, 0.4037, 0.5, 0.6537, 0.5287, 0.625, 0.5287, 0.621, 0.5, 0.6537, 0.5, 0.5963, 0.5287, 0.5963, 0.5, 0.621, 0.5, 0.625, 0.5287, 0.5963, 0.4713, 0.625, 0.4713, 0.621, 0.5, 0.5963, 0.5, 0.1537, 0.5287, 0.1537, 0.7213, 0.125, 0.7213, 0.125, 0.5287, 0.375, 0.2213, 0.375, 0.02867, 0.4037, 0.02867, 0.4037, 0.2213, 0.4037, 0.9713, 0.5963, 0.9713, 0.5963, 1.0, 0.4037, 1.0, 0.4037, 0.0, 0.5963, 0.0, 0.5963, 0.02867, 0.4037, 0.02867, 0.8463, 0.7213, 0.8463, 0.5287, 0.875, 0.5287, 0.875, 0.7213, 0.625, 0.02867, 0.625, 0.2213, 0.5963, 0.2213, 0.5963, 0.02867, 0.5963, 0.2787, 0.4037, 0.2787, 0.4037, 0.25, 0.5963, 0.25, 0.5963, 0.25, 0.4037, 0.25, 0.4037, 0.2213, 0.5963, 0.2213, 0.3463, 0.5287, 0.1537, 0.5287, 0.1537, 0.5, 0.3463, 0.5, 0.375, 0.4713, 0.375, 0.2787, 0.4037, 0.2787, 0.4037, 0.4713, 0.8463, 0.5287, 0.6537, 0.5287, 0.6537, 0.5, 0.8463, 0.5, 0.625, 0.2787, 0.625, 0.4713, 0.5963, 0.4713, 0.5963, 0.2787, 0.5963, 0.5287, 0.4037, 0.5287, 0.4037, 0.5, 0.5963, 0.5, 0.5963, 0.5, 0.4037, 0.5, 0.4037, 0.4713, 0.5963, 0.4713, 0.3463, 0.7213, 0.3463, 0.5287, 0.375, 0.5287, 0.375, 0.7213, 0.375, 0.7213, 0.375, 0.5287, 0.4037, 0.5287, 0.4037, 0.7213, 0.6537, 0.5287, 0.6537, 0.7213, 0.625, 0.7213, 0.625, 0.5287, 0.625, 0.5287, 0.625, 0.7213, 0.5963, 0.7213, 0.5963, 0.5287, 0.5963, 0.7787, 0.4037, 0.7787, 0.4037, 0.75, 0.5963, 0.75, 0.5963, 0.75, 0.4037, 0.75, 0.4037, 0.7213, 0.5963, 0.7213, 0.1537, 0.7213, 0.3463, 0.7213, 0.3463, 0.75, 0.1537, 0.75, 0.375, 0.9713, 0.375, 0.7787, 0.4037, 0.7787, 0.4037, 0.9713, 0.6537, 0.7213, 0.8463, 0.7213, 0.8463, 0.75, 0.6537, 0.75, 0.625, 0.7787, 0.625, 0.9713, 0.5963, 0.9713, 0.5963, 0.7787, 0.1537, 0.5287, 0.3463, 0.5287, 0.3463, 0.7213, 0.1537, 0.7213, 0.4037, 0.7787, 0.5963, 0.7787, 0.5963, 0.9713, 0.4037, 0.9713, 0.4037, 0.5287, 0.5963, 0.5287, 0.5963, 0.7213, 0.4037, 0.7213, 0.6537, 0.5287, 0.8463, 0.5287, 0.8463, 0.7213, 0.6537, 0.7213, 0.4037, 0.02867, 0.5963, 0.02867, 0.5963, 0.2213, 0.4037, 0.2213, 0.4037, 0.2787, 0.5963, 0.2787, 0.5963, 0.4713, 0.4037, 0.4713, 0.1537, 0.7213, 0.1537, 0.75, 0.1371, 0.75, 0.125, 0.7213, 0.4037, 0.9713, 0.4037, 1.0, 0.3871, 1.0, 0.375, 0.9713, 0.4037, 0.02867, 0.375, 0.02867, 0.375, 0.01212, 0.4037, 0.0, 0.5963, 0.9713, 0.625, 0.9713, 0.625, 0.9879, 0.5963, 1.0, 0.8463, 0.7213, 0.875, 0.7213, 0.875, 0.7379, 0.8463, 0.75, 0.5963, 0.02867, 0.5963, 0.0, 0.6129, 0.0, 0.625, 0.02867, 0.1537, 0.5287, 0.125, 0.5287, 0.125, 0.5121, 0.1537, 0.5, 0.4037, 0.2213, 0.4037, 0.25, 0.3871, 0.25, 0.375, 0.2213, 0.4037, 0.2787, 0.375, 0.2787, 0.375, 0.2621, 0.4037, 0.25, 0.8463, 0.5287, 0.8463, 0.5, 0.8629, 0.5, 0.875, 0.5287, 0.5963, 0.2787, 0.5963, 0.25, 0.6129, 0.25, 0.625, 0.2787, 0.5963, 0.2213, 0.625, 0.2213, 0.625, 0.2379, 0.5963, 0.25, 0.3463, 0.7213, 0.375, 0.7213, 0.379, 0.75, 0.3463, 0.75, 0.4037, 0.7213, 0.4037, 0.75, 0.379, 0.75, 0.375, 0.7213, 0.4037, 0.7787, 0.375, 0.7787, 0.379, 0.75, 0.4037, 0.75, 0.6537, 0.7213, 0.6537, 0.75, 0.625, 0.746, 0.625, 0.7213, 0.5963, 0.7787, 0.5963, 0.75, 0.625, 0.746, 0.625, 0.7787, 0.5963, 0.7213, 0.625, 0.7213, 0.625, 0.746, 0.5963, 0.75, 0.3463, 0.5287, 0.3463, 0.5, 0.375, 0.504, 0.375, 0.5287, 0.4037, 0.4713, 0.4037, 0.5, 0.375, 0.504, 0.375, 0.4713, 0.4037, 0.5287, 0.375, 0.5287, 0.375, 0.504, 0.4037, 0.5, 0.6537, 0.5287, 0.625, 0.5287, 0.621, 0.5, 0.6537, 0.5, 0.5963, 0.5287, 0.5963, 0.5, 0.621, 0.5, 0.625, 0.5287, 0.5963, 0.4713, 0.625, 0.4713, 0.621, 0.5, 0.5963, 0.5, 0.1537, 0.5287, 0.1537, 0.7213, 0.125, 0.7213, 0.125, 0.5287, 0.375, 0.2213, 0.375, 0.02867, 0.4037, 0.02867, 0.4037, 0.2213, 0.4037, 0.9713, 0.5963, 0.9713, 0.5963, 1.0, 0.4037, 1.0, 0.4037, 0.0, 0.5963, 0.0, 0.5963, 0.02867, 0.4037, 0.02867, 0.8463, 0.7213, 0.8463, 0.5287, 0.875, 0.5287, 0.875, 0.7213, 0.625, 0.02867, 0.625, 0.2213, 0.5963, 0.2213, 0.5963, 0.02867, 0.5963, 0.2787, 0.4037, 0.2787, 0.4037, 0.25, 0.5963, 0.25, 0.5963, 0.25, 0.4037, 0.25, 0.4037, 0.2213, 0.5963, 0.2213, 0.3463, 0.5287, 0.1537, 0.5287, 0.1537, 0.5, 0.3463, 0.5, 0.375, 0.4713, 0.375, 0.2787, 0.4037, 0.2787, 0.4037, 0.4713, 0.8463, 0.5287, 0.6537, 0.5287, 0.6537, 0.5, 0.8463, 0.5, 0.625, 0.2787, 0.625, 0.4713, 0.5963, 0.4713, 0.5963, 0.2787, 0.5963, 0.5287, 0.4037, 0.5287, 0.4037, 0.5, 0.5963, 0.5, 0.5963, 0.5, 0.4037, 0.5, 0.4037, 0.4713, 0.5963, 0.4713, 0.3463, 0.7213, 0.3463, 0.5287, 0.375, 0.5287, 0.375, 0.7213, 0.375, 0.7213, 0.375, 0.5287, 0.4037, 0.5287, 0.4037, 0.7213, 0.6537, 0.5287, 0.6537, 0.7213, 0.625, 0.7213, 0.625, 0.5287, 0.625, 0.5287, 0.625, 0.7213, 0.5963, 0.7213, 0.5963, 0.5287, 0.5963, 0.7787, 0.4037, 0.7787, 0.4037, 0.75, 0.5963, 0.75, 0.5963, 0.75, 0.4037, 0.75, 0.4037, 0.7213, 0.5963, 0.7213, 0.1537, 0.7213, 0.3463, 0.7213, 0.3463, 0.75, 0.1537, 0.75, 0.375, 0.9713, 0.375, 0.7787, 0.4037, 0.7787, 0.4037, 0.9713, 0.6537, 0.7213, 0.8463, 0.7213, 0.8463, 0.75, 0.6537, 0.75, 0.625, 0.7787, 0.625, 0.9713, 0.5963, 0.9713, 0.5963, 0.7787, 0.1537, 0.5287, 0.3463, 0.5287, 0.3463, 0.7213, 0.1537, 0.7213, 0.4037, 0.7787, 0.5963, 0.7787, 0.5963, 0.9713, 0.4037, 0.9713, 0.4037, 0.5287, 0.5963, 0.5287, 0.5963, 0.7213, 0.4037, 0.7213, 0.6537, 0.5287, 0.8463, 0.5287, 0.8463, 0.7213, 0.6537, 0.7213, 0.4037, 0.02867, 0.5963, 0.02867, 0.5963, 0.2213, 0.4037, 0.2213, 0.4037, 0.2787, 0.5963, 0.2787, 0.5963, 0.4713, 0.4037, 0.4713, 0.1537, 0.7213, 0.1537, 0.75, 0.1371, 0.75, 0.125, 0.7213, 0.4037, 0.9713, 0.4037, 1.0, 0.3871, 1.0, 0.375, 0.9713, 0.4037, 0.02867, 0.375, 0.02867, 0.375, 0.01212, 0.4037, 0.0, 0.5963, 0.9713, 0.625, 0.9713, 0.625, 0.9879, 0.5963, 1.0, 0.8463, 0.7213, 0.875, 0.7213, 0.875, 0.7379, 0.8463, 0.75, 0.5963, 0.02867, 0.5963, 0.0, 0.6129, 0.0, 0.625, 0.02867, 0.1537, 0.5287, 0.125, 0.5287, 0.125, 0.5121, 0.1537, 0.5, 0.4037, 0.2213, 0.4037, 0.25, 0.3871, 0.25, 0.375, 0.2213, 0.4037, 0.2787, 0.375, 0.2787, 0.375, 0.2621, 0.4037, 0.25, 0.8463, 0.5287, 0.8463, 0.5, 0.8629, 0.5, 0.875, 0.5287, 0.5963, 0.2787, 0.5963, 0.25, 0.6129, 0.25, 0.625, 0.2787, 0.5963, 0.2213, 0.625, 0.2213, 0.625, 0.2379, 0.5963, 0.25, 0.3463, 0.7213, 0.375, 0.7213, 0.379, 0.75, 0.3463, 0.75, 0.4037, 0.7213, 0.4037, 0.75, 0.379, 0.75, 0.375, 0.7213, 0.4037, 0.7787, 0.375, 0.7787, 0.379, 0.75, 0.4037, 0.75, 0.6537, 0.7213, 0.6537, 0.75, 0.625, 0.746, 0.625, 0.7213, 0.5963, 0.7787, 0.5963, 0.75, 0.625, 0.746, 0.625, 0.7787, 0.5963, 0.7213, 0.625, 0.7213, 0.625, 0.746, 0.5963, 0.75, 0.3463, 0.5287, 0.3463, 0.5, 0.375, 0.504, 0.375, 0.5287, 0.4037, 0.4713, 0.4037, 0.5, 0.375, 0.504, 0.375, 0.4713, 0.4037, 0.5287, 0.375, 0.5287, 0.375, 0.504, 0.4037, 0.5, 0.6537, 0.5287, 0.625, 0.5287, 0.621, 0.5, 0.6537, 0.5, 0.5963, 0.5287, 0.5963, 0.5, 0.621, 0.5, 0.625, 0.5287, 0.5963, 0.4713, 0.625, 0.4713, 0.621, 0.5, 0.5963, 0.5, 0.1537, 0.5287, 0.1537, 0.7213, 0.125, 0.7213, 0.125, 0.5287, 0.375, 0.2213, 0.375, 0.02867, 0.4037, 0.02867, 0.4037, 0.2213, 0.4037, 0.9713, 0.5963, 0.9713, 0.5963, 1.0, 0.4037, 1.0, 0.4037, 0.0, 0.5963, 0.0, 0.5963, 0.02867, 0.4037, 0.02867, 0.8463, 0.7213, 0.8463, 0.5287, 0.875, 0.5287, 0.875, 0.7213, 0.625, 0.02867, 0.625, 0.2213, 0.5963, 0.2213, 0.5963, 0.02867, 0.5963, 0.2787, 0.4037, 0.2787, 0.4037, 0.25, 0.5963, 0.25, 0.5963, 0.25, 0.4037, 0.25, 0.4037, 0.2213, 0.5963, 0.2213, 0.3463, 0.5287, 0.1537, 0.5287, 0.1537, 0.5, 0.3463, 0.5, 0.375, 0.4713, 0.375, 0.2787, 0.4037, 0.2787, 0.4037, 0.4713, 0.8463, 0.5287, 0.6537, 0.5287, 0.6537, 0.5, 0.8463, 0.5, 0.625, 0.2787, 0.625, 0.4713, 0.5963, 0.4713, 0.5963, 0.2787, 0.5963, 0.5287, 0.4037, 0.5287, 0.4037, 0.5, 0.5963, 0.5, 0.5963, 0.5, 0.4037, 0.5, 0.4037, 0.4713, 0.5963, 0.4713, 0.3463, 0.7213, 0.3463, 0.5287, 0.375, 0.5287, 0.375, 0.7213, 0.375, 0.7213, 0.375, 0.5287, 0.4037, 0.5287, 0.4037, 0.7213, 0.6537, 0.5287, 0.6537, 0.7213, 0.625, 0.7213, 0.625, 0.5287, 0.625, 0.5287, 0.625, 0.7213, 0.5963, 0.7213, 0.5963, 0.5287, 0.5963, 0.7787, 0.4037, 0.7787, 0.4037, 0.75, 0.5963, 0.75, 0.5963, 0.75, 0.4037, 0.75, 0.4037, 0.7213, 0.5963, 0.7213, 0.1537, 0.7213, 0.3463, 0.7213, 0.3463, 0.75, 0.1537, 0.75, 0.375, 0.9713, 0.375, 0.7787, 0.4037, 0.7787, 0.4037, 0.9713, 0.6537, 0.7213, 0.8463, 0.7213, 0.8463, 0.75, 0.6537, 0.75, 0.625, 0.7787, 0.625, 0.9713, 0.5963, 0.9713, 0.5963, 0.7787, 0.1537, 0.5287, 0.3463, 0.5287, 0.3463, 0.7213, 0.1537, 0.7213])
me_x.use_remesh_fix_poles = True
me_x.use_remesh_preserve_attributes = False
me_x.use_mirror_vertex_groups = False
me_x.update()

# ---- objects
ob_x = bpy.data.objects.new('立方体', me_x)

# ---- transforms, parenting, visibility, modifiers, constraints
ob_x.location = (0.4697, 0.1037, 0.001738)
ob_x.rotation_euler = (-0.9507, 0.3517, -0.6885)
ob_x.lineart.crease_threshold = 0.0

# ---- collection membership
col_collection.objects.link(ob_x)

# ---- scene / render settings (as saved in the file)
scene.frame_start = 1; scene.frame_end = 250; scene.frame_set(1)
scene.render.engine = 'BLENDER_EEVEE_NEXT'
scene.cycles.use_denoising = False
scene.cycles.samples = 128
scene.cycles.sampling_pattern = 'TABULATED_SOBOL'
scene.cycles.use_adaptive_sampling = False
scene.cycles.use_light_tree = False
scene.view_settings.view_transform = 'Filmic'
bpy.context.view_layer.update()

# ---- added for rendering (the .blend has no active camera and no usable light): camera, sun
cam_auto = bpy.data.cameras.new('AutoCamera')
cam_auto.lens = 50.0
cam_auto.sensor_width = 36.0
cam_auto.clip_end = 1000.0
ob_auto_camera = bpy.data.objects.new('AutoCamera', cam_auto)
scene.collection.objects.link(ob_auto_camera)
ob_auto_camera.location = (5.32722, -5.70828, 3.9629)
ob_auto_camera.rotation_euler = (1.09748, -7.21219e-08, 0.694738)
scene.camera = ob_auto_camera
light_auto_sun = bpy.data.lights.new('AutoSun', 'SUN')
light_auto_sun.energy = 3.0
light_auto_sun.angle = 0.0523599
ob_auto_sun = bpy.data.objects.new('AutoSun', light_auto_sun)
scene.collection.objects.link(ob_auto_sun)
ob_auto_sun.rotation_euler = (0.872665, 0.174533, 0.523599)
bpy.context.view_layer.update()
